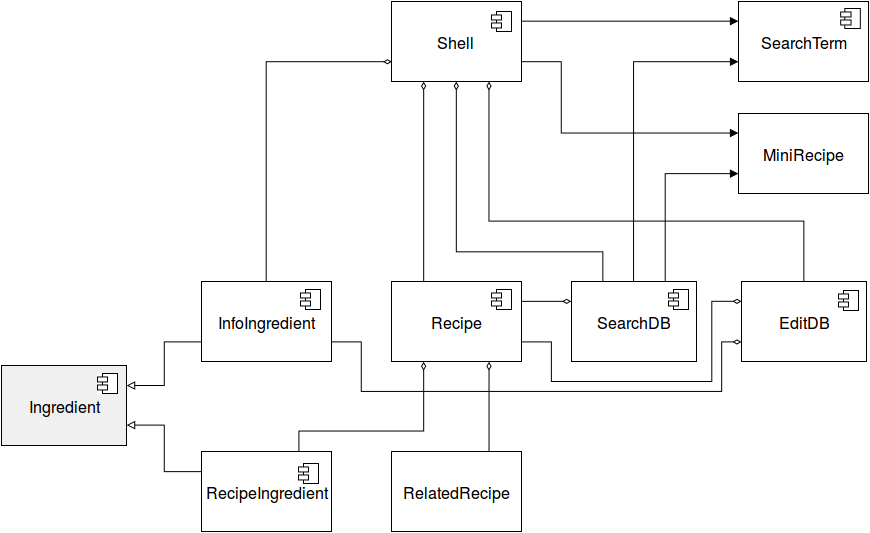

The diagram above was exported from draw.io. Its source (the exported page's mxGraphModel, read from the mxfile embedded in the PNG):
<mxGraphModel dx="1420" dy="774" grid="1" gridSize="10" guides="1" tooltips="1" connect="1" fold="1" page="1" pageScale="1" pageWidth="1169" pageHeight="826" background="#ffffff" math="0">
  <root>
    <mxCell id="0" />
    <mxCell id="1" parent="0" />
    <mxCell id="30" style="edgeStyle=orthogonalEdgeStyle;rounded=0;html=1;startArrow=diamondThin;startFill=0;endArrow=none;endFill=0;strokeWidth=1;entryX=0.25;entryY=0;exitX=0.25;exitY=1;" parent="1" source="71" target="86" edge="1">
      <mxGeometry relative="1" as="geometry">
        <Array as="points" />
        <mxPoint x="212" y="330" as="sourcePoint" />
        <mxPoint x="210" y="500" as="targetPoint" />
      </mxGeometry>
    </mxCell>
    <mxCell id="42" style="rounded=0;html=1;entryX=0;entryY=0.75;startArrow=none;startFill=0;endArrow=block;endFill=1;strokeWidth=1;edgeStyle=orthogonalEdgeStyle;exitX=0.75;exitY=0;" parent="1" source="85" target="82" edge="1">
      <mxGeometry relative="1" as="geometry">
        <mxPoint x="730" y="400" as="sourcePoint" />
        <mxPoint x="428.2231404958677" y="315.1570247933885" as="targetPoint" />
      </mxGeometry>
    </mxCell>
    <mxCell id="43" style="edgeStyle=orthogonalEdgeStyle;rounded=0;html=1;startArrow=diamondThin;startFill=0;endArrow=none;endFill=0;strokeWidth=1;entryX=0.75;entryY=0;exitX=0.75;exitY=1;" parent="1" source="86" target="87" edge="1">
      <mxGeometry relative="1" as="geometry">
        <mxPoint x="470" y="530" as="sourcePoint" />
        <mxPoint x="245" y="590" as="targetPoint" />
      </mxGeometry>
    </mxCell>
    <mxCell id="52" style="edgeStyle=orthogonalEdgeStyle;rounded=0;html=1;endArrow=none;endFill=0;startArrow=block;startFill=0;entryX=0;entryY=0.75;exitX=1;exitY=0.25;" parent="1" source="92" target="90" edge="1">
      <mxGeometry relative="1" as="geometry">
        <mxPoint x="510" y="900" as="sourcePoint" />
        <mxPoint x="400.95041322314046" y="870" as="targetPoint" />
      </mxGeometry>
    </mxCell>
    <mxCell id="53" style="edgeStyle=orthogonalEdgeStyle;rounded=0;html=1;endArrow=none;endFill=0;startArrow=block;startFill=0;entryX=0;entryY=0.25;exitX=1;exitY=0.75;" parent="1" source="92" target="91" edge="1">
      <mxGeometry relative="1" as="geometry">
        <mxPoint x="270" y="705" as="sourcePoint" />
        <mxPoint x="137.89256198347107" y="875" as="targetPoint" />
      </mxGeometry>
    </mxCell>
    <mxCell id="56" style="edgeStyle=orthogonalEdgeStyle;rounded=0;html=1;entryX=0.25;entryY=0;startArrow=diamondThin;startFill=0;endArrow=none;endFill=0;exitX=0.5;exitY=1;" parent="1" source="71" target="85" edge="1">
      <mxGeometry relative="1" as="geometry">
        <Array as="points">
          <mxPoint x="495" y="390" />
          <mxPoint x="641" y="390" />
        </Array>
        <mxPoint x="495" y="170" as="sourcePoint" />
        <mxPoint x="477.8099173553719" y="467.2231404958677" as="targetPoint" />
      </mxGeometry>
    </mxCell>
    <mxCell id="57" style="rounded=0;html=1;exitX=1;exitY=0.25;entryX=0;entryY=0.25;startArrow=none;startFill=0;endArrow=diamondThin;endFill=0;edgeStyle=orthogonalEdgeStyle;" parent="1" source="86" target="85" edge="1">
      <mxGeometry relative="1" as="geometry">
        <mxPoint x="376.1570247933885" y="557.3057851239669" as="sourcePoint" />
        <mxPoint x="477.8099173553719" y="534.9917355371902" as="targetPoint" />
      </mxGeometry>
    </mxCell>
    <mxCell id="60" style="edgeStyle=orthogonalEdgeStyle;rounded=0;html=1;startArrow=none;startFill=0;endArrow=block;endFill=1;exitX=0.5;exitY=0;entryX=0;entryY=0.75;" parent="1" source="85" target="72" edge="1">
      <mxGeometry relative="1" as="geometry">
        <mxPoint x="710" y="450" as="sourcePoint" />
        <mxPoint x="705" y="310" as="targetPoint" />
      </mxGeometry>
    </mxCell>
    <mxCell id="63" style="edgeStyle=orthogonalEdgeStyle;rounded=0;html=1;startArrow=none;startFill=0;endArrow=block;endFill=1;entryX=0;entryY=0.25;exitX=1;exitY=0.25;" parent="1" source="71" target="72" edge="1">
      <mxGeometry relative="1" as="geometry">
        <mxPoint x="630" y="180" as="sourcePoint" />
        <mxPoint x="645" y="392" as="targetPoint" />
      </mxGeometry>
    </mxCell>
    <mxCell id="64" style="edgeStyle=orthogonalEdgeStyle;rounded=0;html=1;entryX=0.75;entryY=0;startArrow=diamondThin;startFill=0;endArrow=none;endFill=0;exitX=0.25;exitY=1;" parent="1" source="86" target="91" edge="1">
      <mxGeometry relative="1" as="geometry">
        <mxPoint x="278" y="510" as="sourcePoint" />
        <Array as="points">
          <mxPoint x="462" y="570" />
          <mxPoint x="337" y="570" />
        </Array>
        <mxPoint x="667.8925619834711" y="739.9504132231405" as="targetPoint" />
      </mxGeometry>
    </mxCell>
    <mxCell id="65" style="edgeStyle=orthogonalEdgeStyle;rounded=0;html=1;exitX=0.5;exitY=0;startArrow=none;startFill=0;endArrow=diamondThin;endFill=0;strokeWidth=1;entryX=0;entryY=0.75;" parent="1" source="90" target="71" edge="1">
      <mxGeometry relative="1" as="geometry">
        <mxPoint x="400.95041322314046" y="739.9504132231405" as="sourcePoint" />
        <mxPoint x="360" y="90" as="targetPoint" />
      </mxGeometry>
    </mxCell>
    <mxCell id="82" value="MiniRecipe" style="whiteSpace=wrap;html=1;strokeColor=#000000;fillColor=none;fontSize=16;" parent="1" vertex="1">
      <mxGeometry x="777" y="252" width="130" height="80" as="geometry" />
    </mxCell>
    <mxCell id="149" style="edgeStyle=orthogonalEdgeStyle;rounded=0;html=1;exitX=0;exitY=0.75;entryX=1;entryY=0.75;startArrow=diamondThin;startFill=0;endArrow=none;endFill=0;strokeWidth=1;" parent="1" source="151" target="90" edge="1">
      <mxGeometry relative="1" as="geometry">
        <Array as="points">
          <mxPoint x="760" y="480" />
          <mxPoint x="760" y="530" />
          <mxPoint x="400" y="530" />
          <mxPoint x="400" y="480" />
        </Array>
      </mxGeometry>
    </mxCell>
    <mxCell id="87" value="RelatedRecipe" style="whiteSpace=wrap;html=1;strokeColor=#000000;fillColor=none;fontSize=16;" parent="1" vertex="1">
      <mxGeometry x="430" y="590" width="130" height="80" as="geometry" />
    </mxCell>
    <mxCell id="91" value="RecipeIngredient" style="whiteSpace=wrap;html=1;strokeColor=#000000;fillColor=none;fontSize=16;" parent="1" vertex="1">
      <mxGeometry x="240" y="590" width="130" height="80" as="geometry" />
    </mxCell>
    <mxCell id="96" style="edgeStyle=orthogonalEdgeStyle;rounded=0;html=1;exitX=0.25;exitY=0;entryX=0.25;entryY=0;fontSize=16;" parent="1" source="92" target="92" edge="1">
      <mxGeometry relative="1" as="geometry" />
    </mxCell>
    <mxCell id="92" value="Ingredient" style="whiteSpace=wrap;html=1;strokeColor=#000000;fillColor=#F0F0F0;fontSize=16;" parent="1" vertex="1">
      <mxGeometry x="40" y="504" width="125" height="80" as="geometry" />
    </mxCell>
    <mxCell id="128" value="" style="group" parent="1" vertex="1" connectable="0">
      <mxGeometry x="337" y="602" width="20" height="20" as="geometry" />
    </mxCell>
    <mxCell id="129" value="" style="group" parent="128" vertex="1" connectable="0">
      <mxGeometry width="20" height="20" as="geometry" />
    </mxCell>
    <mxCell id="130" value="" style="group" parent="129" vertex="1" connectable="0">
      <mxGeometry width="20" height="20" as="geometry" />
    </mxCell>
    <mxCell id="131" style="edgeStyle=orthogonalEdgeStyle;rounded=0;html=1;exitX=1;exitY=0.5;entryX=1;entryY=0.5;fontSize=16;" parent="130" source="132" target="132" edge="1">
      <mxGeometry relative="1" as="geometry" />
    </mxCell>
    <mxCell id="132" value="" style="whiteSpace=wrap;html=1;strokeColor=#000000;fillColor=none;fontSize=16;" parent="130" vertex="1">
      <mxGeometry x="5" width="15" height="20" as="geometry" />
    </mxCell>
    <mxCell id="133" value="" style="whiteSpace=wrap;html=1;strokeColor=#000000;fillColor=#ffffff;fontSize=16;" parent="130" vertex="1">
      <mxGeometry y="3.5" width="10" height="5" as="geometry" />
    </mxCell>
    <mxCell id="134" value="" style="whiteSpace=wrap;html=1;strokeColor=#000000;fillColor=#ffffff;fontSize=16;" parent="130" vertex="1">
      <mxGeometry y="11.5" width="10" height="5" as="geometry" />
    </mxCell>
    <mxCell id="135" value="" style="group;fillColor=#ffffff;" parent="1" vertex="1" connectable="0">
      <mxGeometry x="136" y="512" width="20" height="20" as="geometry" />
    </mxCell>
    <mxCell id="136" value="" style="group" parent="135" vertex="1" connectable="0">
      <mxGeometry width="20" height="20" as="geometry" />
    </mxCell>
    <mxCell id="137" value="" style="group" parent="136" vertex="1" connectable="0">
      <mxGeometry width="20" height="20" as="geometry" />
    </mxCell>
    <mxCell id="138" style="edgeStyle=orthogonalEdgeStyle;rounded=0;html=1;exitX=1;exitY=0.5;entryX=1;entryY=0.5;fontSize=16;" parent="137" source="139" target="139" edge="1">
      <mxGeometry relative="1" as="geometry" />
    </mxCell>
    <mxCell id="139" value="" style="whiteSpace=wrap;html=1;strokeColor=#000000;fillColor=none;fontSize=16;" parent="137" vertex="1">
      <mxGeometry x="5" width="15" height="20" as="geometry" />
    </mxCell>
    <mxCell id="140" value="" style="whiteSpace=wrap;html=1;strokeColor=#000000;fillColor=#ffffff;fontSize=16;" parent="137" vertex="1">
      <mxGeometry y="3.5" width="10" height="5" as="geometry" />
    </mxCell>
    <mxCell id="141" value="" style="whiteSpace=wrap;html=1;strokeColor=#000000;fillColor=#ffffff;fontSize=16;" parent="137" vertex="1">
      <mxGeometry y="11.5" width="10" height="5" as="geometry" />
    </mxCell>
    <mxCell id="150" value="" style="endArrow=block;html=1;strokeWidth=1;fontSize=16;entryX=0;entryY=0.25;exitX=1;exitY=0.75;endFill=1;edgeStyle=orthogonalEdgeStyle;rounded=0;" parent="1" source="71" target="82" edge="1">
      <mxGeometry width="50" height="50" relative="1" as="geometry">
        <mxPoint x="10" y="132" as="sourcePoint" />
        <mxPoint x="60" y="82" as="targetPoint" />
        <Array as="points">
          <mxPoint x="600" y="200" />
          <mxPoint x="600" y="272" />
        </Array>
      </mxGeometry>
    </mxCell>
    <mxCell id="158" value="" style="endArrow=diamondThin;html=1;strokeWidth=1;fontSize=16;exitX=1;exitY=0.75;rounded=0;endFill=0;entryX=0;entryY=0.25;edgeStyle=orthogonalEdgeStyle;" edge="1" parent="1" source="86" target="151">
      <mxGeometry width="50" height="50" relative="1" as="geometry">
        <mxPoint x="10" y="250" as="sourcePoint" />
        <mxPoint x="570" y="270" as="targetPoint" />
        <Array as="points">
          <mxPoint x="590" y="480" />
          <mxPoint x="590" y="520" />
          <mxPoint x="750" y="520" />
          <mxPoint x="750" y="440" />
        </Array>
      </mxGeometry>
    </mxCell>
    <mxCell id="161" value="" style="endArrow=diamondThin;html=1;strokeWidth=1;fontSize=16;exitX=0.5;exitY=0;rounded=0;endFill=0;entryX=0.75;entryY=1;startArrow=none;startFill=0;edgeStyle=orthogonalEdgeStyle;" edge="1" parent="1" source="151" target="71">
      <mxGeometry width="50" height="50" relative="1" as="geometry">
        <mxPoint x="10" y="220" as="sourcePoint" />
        <mxPoint x="350" y="260" as="targetPoint" />
        <Array as="points">
          <mxPoint x="842" y="360" />
          <mxPoint x="528" y="360" />
        </Array>
      </mxGeometry>
    </mxCell>
    <mxCell id="171" value="" style="group" vertex="1" connectable="0" parent="1">
      <mxGeometry x="430" y="140" width="130" height="80" as="geometry" />
    </mxCell>
    <mxCell id="71" value="&lt;font style=&quot;font-size: 16px&quot;&gt;Shell&lt;/font&gt;" style="html=1;strokeColor=#000000;fillColor=none;" parent="171" vertex="1">
      <mxGeometry width="130" height="80" as="geometry" />
    </mxCell>
    <mxCell id="109" value="" style="group" parent="171" vertex="1" connectable="0">
      <mxGeometry x="100" y="10" width="19.999999999999996" height="20" as="geometry" />
    </mxCell>
    <mxCell id="110" value="" style="whiteSpace=wrap;html=1;strokeColor=#000000;fillColor=none;fontSize=16;" parent="109" vertex="1">
      <mxGeometry x="4.999999999999999" width="14.999999999999996" height="20" as="geometry" />
    </mxCell>
    <mxCell id="111" value="" style="whiteSpace=wrap;html=1;strokeColor=#000000;fillColor=#ffffff;fontSize=16;" parent="109" vertex="1">
      <mxGeometry y="3.5" width="9.999999999999998" height="5" as="geometry" />
    </mxCell>
    <mxCell id="112" value="" style="whiteSpace=wrap;html=1;strokeColor=#000000;fillColor=#ffffff;fontSize=16;" parent="109" vertex="1">
      <mxGeometry y="11.5" width="9.999999999999998" height="5" as="geometry" />
    </mxCell>
    <mxCell id="173" value="" style="group" vertex="1" connectable="0" parent="1">
      <mxGeometry x="780" y="420" width="125" height="80" as="geometry" />
    </mxCell>
    <mxCell id="151" value="EditDB" style="whiteSpace=wrap;html=1;strokeColor=#000000;fillColor=none;fontSize=16;" vertex="1" parent="173">
      <mxGeometry width="125" height="80" as="geometry" />
    </mxCell>
    <mxCell id="163" value="" style="group" vertex="1" connectable="0" parent="173">
      <mxGeometry x="97" y="9" width="20" height="20" as="geometry" />
    </mxCell>
    <mxCell id="164" value="" style="group" vertex="1" connectable="0" parent="163">
      <mxGeometry width="20" height="20" as="geometry" />
    </mxCell>
    <mxCell id="165" value="" style="group" vertex="1" connectable="0" parent="164">
      <mxGeometry width="20" height="20" as="geometry" />
    </mxCell>
    <mxCell id="166" value="" style="group" vertex="1" connectable="0" parent="165">
      <mxGeometry width="20" height="20" as="geometry" />
    </mxCell>
    <mxCell id="167" style="edgeStyle=orthogonalEdgeStyle;rounded=0;html=1;exitX=1;exitY=0.5;entryX=1;entryY=0.5;fontSize=16;" edge="1" parent="166" source="168" target="168">
      <mxGeometry relative="1" as="geometry" />
    </mxCell>
    <mxCell id="168" value="" style="whiteSpace=wrap;html=1;strokeColor=#000000;fillColor=none;fontSize=16;" vertex="1" parent="166">
      <mxGeometry x="5" width="15" height="20" as="geometry" />
    </mxCell>
    <mxCell id="169" value="" style="whiteSpace=wrap;html=1;strokeColor=#000000;fillColor=#ffffff;fontSize=16;" vertex="1" parent="166">
      <mxGeometry y="3.5" width="10" height="5" as="geometry" />
    </mxCell>
    <mxCell id="170" value="" style="whiteSpace=wrap;html=1;strokeColor=#000000;fillColor=#ffffff;fontSize=16;" vertex="1" parent="166">
      <mxGeometry y="11.5" width="10" height="5" as="geometry" />
    </mxCell>
    <mxCell id="174" value="" style="group" vertex="1" connectable="0" parent="1">
      <mxGeometry x="610" y="420" width="125" height="80" as="geometry" />
    </mxCell>
    <mxCell id="85" value="SearchDB" style="whiteSpace=wrap;html=1;strokeColor=#000000;fillColor=none;fontSize=16;" parent="174" vertex="1">
      <mxGeometry width="125" height="80" as="geometry" />
    </mxCell>
    <mxCell id="162" value="" style="group" vertex="1" connectable="0" parent="174">
      <mxGeometry x="97" y="8" width="20" height="20" as="geometry" />
    </mxCell>
    <mxCell id="142" value="" style="group" parent="162" vertex="1" connectable="0">
      <mxGeometry width="20" height="20" as="geometry" />
    </mxCell>
    <mxCell id="143" value="" style="group" parent="142" vertex="1" connectable="0">
      <mxGeometry width="20" height="20" as="geometry" />
    </mxCell>
    <mxCell id="144" value="" style="group" parent="143" vertex="1" connectable="0">
      <mxGeometry width="20" height="20" as="geometry" />
    </mxCell>
    <mxCell id="145" style="edgeStyle=orthogonalEdgeStyle;rounded=0;html=1;exitX=1;exitY=0.5;entryX=1;entryY=0.5;fontSize=16;" parent="144" source="146" target="146" edge="1">
      <mxGeometry relative="1" as="geometry" />
    </mxCell>
    <mxCell id="146" value="" style="whiteSpace=wrap;html=1;strokeColor=#000000;fillColor=none;fontSize=16;" parent="144" vertex="1">
      <mxGeometry x="5" width="15" height="20" as="geometry" />
    </mxCell>
    <mxCell id="147" value="" style="whiteSpace=wrap;html=1;strokeColor=#000000;fillColor=#ffffff;fontSize=16;" parent="144" vertex="1">
      <mxGeometry y="3.5" width="10" height="5" as="geometry" />
    </mxCell>
    <mxCell id="148" value="" style="whiteSpace=wrap;html=1;strokeColor=#000000;fillColor=#ffffff;fontSize=16;" parent="144" vertex="1">
      <mxGeometry y="11.5" width="10" height="5" as="geometry" />
    </mxCell>
    <mxCell id="175" value="" style="group" vertex="1" connectable="0" parent="1">
      <mxGeometry x="430" y="420" width="130" height="80" as="geometry" />
    </mxCell>
    <mxCell id="86" value="Recipe" style="whiteSpace=wrap;html=1;strokeColor=#000000;fillColor=none;fontSize=16;" parent="175" vertex="1">
      <mxGeometry width="130" height="80" as="geometry" />
    </mxCell>
    <mxCell id="119" value="" style="group" parent="175" vertex="1" connectable="0">
      <mxGeometry x="100" y="8" width="20" height="20" as="geometry" />
    </mxCell>
    <mxCell id="118" value="" style="group" parent="119" vertex="1" connectable="0">
      <mxGeometry width="20" height="20" as="geometry" />
    </mxCell>
    <mxCell id="113" value="" style="group" parent="118" vertex="1" connectable="0">
      <mxGeometry width="20" height="20" as="geometry" />
    </mxCell>
    <mxCell id="117" style="edgeStyle=orthogonalEdgeStyle;rounded=0;html=1;exitX=1;exitY=0.5;entryX=1;entryY=0.5;fontSize=16;" parent="113" source="114" target="114" edge="1">
      <mxGeometry relative="1" as="geometry" />
    </mxCell>
    <mxCell id="114" value="" style="whiteSpace=wrap;html=1;strokeColor=#000000;fillColor=none;fontSize=16;" parent="113" vertex="1">
      <mxGeometry x="5" width="15" height="20" as="geometry" />
    </mxCell>
    <mxCell id="115" value="" style="whiteSpace=wrap;html=1;strokeColor=#000000;fillColor=#ffffff;fontSize=16;" parent="113" vertex="1">
      <mxGeometry y="3.5" width="10" height="5" as="geometry" />
    </mxCell>
    <mxCell id="116" value="" style="whiteSpace=wrap;html=1;strokeColor=#000000;fillColor=#ffffff;fontSize=16;" parent="113" vertex="1">
      <mxGeometry y="11.5" width="10" height="5" as="geometry" />
    </mxCell>
    <mxCell id="176" value="" style="group" vertex="1" connectable="0" parent="1">
      <mxGeometry x="240" y="420" width="130" height="80" as="geometry" />
    </mxCell>
    <mxCell id="90" value="InfoIngredient" style="whiteSpace=wrap;html=1;strokeColor=#000000;fillColor=none;fontSize=16;" parent="176" vertex="1">
      <mxGeometry width="130" height="80" as="geometry" />
    </mxCell>
    <mxCell id="127" value="" style="group" parent="176" vertex="1" connectable="0">
      <mxGeometry x="99" y="8" width="20" height="20" as="geometry" />
    </mxCell>
    <mxCell id="120" value="" style="group" parent="127" vertex="1" connectable="0">
      <mxGeometry width="20" height="20" as="geometry" />
    </mxCell>
    <mxCell id="121" value="" style="group" parent="120" vertex="1" connectable="0">
      <mxGeometry width="20" height="20" as="geometry" />
    </mxCell>
    <mxCell id="122" value="" style="group" parent="121" vertex="1" connectable="0">
      <mxGeometry width="20" height="20" as="geometry" />
    </mxCell>
    <mxCell id="123" style="edgeStyle=orthogonalEdgeStyle;rounded=0;html=1;exitX=1;exitY=0.5;entryX=1;entryY=0.5;fontSize=16;" parent="122" source="124" target="124" edge="1">
      <mxGeometry relative="1" as="geometry" />
    </mxCell>
    <mxCell id="124" value="" style="whiteSpace=wrap;html=1;strokeColor=#000000;fillColor=none;fontSize=16;" parent="122" vertex="1">
      <mxGeometry x="5" width="15" height="20" as="geometry" />
    </mxCell>
    <mxCell id="125" value="" style="whiteSpace=wrap;html=1;strokeColor=#000000;fillColor=#ffffff;fontSize=16;" parent="122" vertex="1">
      <mxGeometry y="3.5" width="10" height="5" as="geometry" />
    </mxCell>
    <mxCell id="126" value="" style="whiteSpace=wrap;html=1;strokeColor=#000000;fillColor=#ffffff;fontSize=16;" parent="122" vertex="1">
      <mxGeometry y="11.5" width="10" height="5" as="geometry" />
    </mxCell>
    <mxCell id="172" value="" style="group" vertex="1" connectable="0" parent="1">
      <mxGeometry x="777" y="140" width="130" height="80" as="geometry" />
    </mxCell>
    <mxCell id="72" value="&lt;font style=&quot;font-size: 16px&quot;&gt;SearchTerm&lt;/font&gt;" style="whiteSpace=wrap;html=1;strokeColor=#000000;fillColor=none;" parent="172" vertex="1">
      <mxGeometry width="130" height="80" as="geometry" />
    </mxCell>
    <mxCell id="153" value="" style="group" vertex="1" connectable="0" parent="172">
      <mxGeometry x="102.20846715328464" y="7" width="20.648175182481747" height="20" as="geometry" />
    </mxCell>
    <mxCell id="108" value="" style="group;fillColor=#ffffff;" parent="153" vertex="1" connectable="0">
      <mxGeometry width="20.648175182481747" height="20" as="geometry" />
    </mxCell>
    <mxCell id="103" value="" style="whiteSpace=wrap;html=1;strokeColor=#000000;fillColor=none;fontSize=16;" parent="108" vertex="1">
      <mxGeometry x="4.1296350364963486" width="15.486131386861311" height="20" as="geometry" />
    </mxCell>
    <mxCell id="104" value="" style="whiteSpace=wrap;html=1;strokeColor=#000000;fillColor=#ffffff;fontSize=16;" parent="108" vertex="1">
      <mxGeometry y="3.5" width="10.324087591240874" height="5" as="geometry" />
    </mxCell>
    <mxCell id="152" style="edgeStyle=orthogonalEdgeStyle;rounded=0;html=1;exitX=0.75;exitY=0;entryX=0.75;entryY=0;endArrow=block;endFill=1;strokeWidth=1;fontSize=16;" edge="1" parent="108" source="105" target="105">
      <mxGeometry relative="1" as="geometry" />
    </mxCell>
    <mxCell id="105" value="" style="whiteSpace=wrap;html=1;strokeColor=#000000;fillColor=#ffffff;fontSize=16;" parent="108" vertex="1">
      <mxGeometry y="11.5" width="10.324087591240874" height="5" as="geometry" />
    </mxCell>
  </root>
</mxGraphModel>